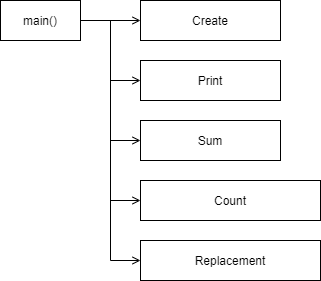

The diagram above was exported from draw.io. Its source (the exported page's mxGraphModel, read from the mxfile embedded in the PNG):
<mxGraphModel dx="3333" dy="1823" grid="1" gridSize="10" guides="1" tooltips="1" connect="1" arrows="1" fold="1" page="1" pageScale="1" pageWidth="827" pageHeight="1169" math="0" shadow="0">
  <root>
    <mxCell id="0" />
    <mxCell id="1" parent="0" />
    <mxCell id="FREUU0O4ImYJbK9O0ZaD-2" style="edgeStyle=orthogonalEdgeStyle;rounded=0;orthogonalLoop=1;jettySize=auto;html=1;entryX=0;entryY=0.5;entryDx=0;entryDy=0;endArrow=open;endFill=0;" edge="1" parent="1" source="FREUU0O4ImYJbK9O0ZaD-7" target="FREUU0O4ImYJbK9O0ZaD-8">
      <mxGeometry relative="1" as="geometry" />
    </mxCell>
    <mxCell id="FREUU0O4ImYJbK9O0ZaD-3" style="edgeStyle=orthogonalEdgeStyle;rounded=0;orthogonalLoop=1;jettySize=auto;html=1;entryX=0;entryY=0.5;entryDx=0;entryDy=0;endArrow=open;endFill=0;" edge="1" parent="1" source="FREUU0O4ImYJbK9O0ZaD-7" target="FREUU0O4ImYJbK9O0ZaD-9">
      <mxGeometry relative="1" as="geometry">
        <Array as="points">
          <mxPoint x="270" y="50" />
          <mxPoint x="270" y="110" />
        </Array>
      </mxGeometry>
    </mxCell>
    <mxCell id="FREUU0O4ImYJbK9O0ZaD-4" style="edgeStyle=orthogonalEdgeStyle;rounded=0;orthogonalLoop=1;jettySize=auto;html=1;entryX=0;entryY=0.5;entryDx=0;entryDy=0;endArrow=open;endFill=0;" edge="1" parent="1" source="FREUU0O4ImYJbK9O0ZaD-7" target="FREUU0O4ImYJbK9O0ZaD-10">
      <mxGeometry relative="1" as="geometry" />
    </mxCell>
    <mxCell id="FREUU0O4ImYJbK9O0ZaD-5" style="edgeStyle=orthogonalEdgeStyle;rounded=0;orthogonalLoop=1;jettySize=auto;html=1;entryX=0;entryY=0.5;entryDx=0;entryDy=0;endArrow=open;endFill=0;" edge="1" parent="1" source="FREUU0O4ImYJbK9O0ZaD-7" target="FREUU0O4ImYJbK9O0ZaD-11">
      <mxGeometry relative="1" as="geometry" />
    </mxCell>
    <mxCell id="FREUU0O4ImYJbK9O0ZaD-6" style="edgeStyle=orthogonalEdgeStyle;rounded=0;orthogonalLoop=1;jettySize=auto;html=1;entryX=0;entryY=0.5;entryDx=0;entryDy=0;endArrow=open;endFill=0;" edge="1" parent="1" source="FREUU0O4ImYJbK9O0ZaD-7" target="FREUU0O4ImYJbK9O0ZaD-12">
      <mxGeometry relative="1" as="geometry" />
    </mxCell>
    <mxCell id="FREUU0O4ImYJbK9O0ZaD-7" value="main()" style="rounded=0;whiteSpace=wrap;html=1;" vertex="1" parent="1">
      <mxGeometry x="160" y="30" width="80" height="40" as="geometry" />
    </mxCell>
    <mxCell id="FREUU0O4ImYJbK9O0ZaD-8" value="Create" style="rounded=0;whiteSpace=wrap;html=1;" vertex="1" parent="1">
      <mxGeometry x="300" y="30" width="140" height="40" as="geometry" />
    </mxCell>
    <mxCell id="FREUU0O4ImYJbK9O0ZaD-9" value="Print" style="rounded=0;whiteSpace=wrap;html=1;" vertex="1" parent="1">
      <mxGeometry x="300" y="90" width="140" height="40" as="geometry" />
    </mxCell>
    <mxCell id="FREUU0O4ImYJbK9O0ZaD-10" value="Sum" style="rounded=0;whiteSpace=wrap;html=1;" vertex="1" parent="1">
      <mxGeometry x="300" y="150" width="140" height="40" as="geometry" />
    </mxCell>
    <mxCell id="FREUU0O4ImYJbK9O0ZaD-11" value="Count" style="rounded=0;whiteSpace=wrap;html=1;" vertex="1" parent="1">
      <mxGeometry x="300" y="210" width="180" height="40" as="geometry" />
    </mxCell>
    <mxCell id="FREUU0O4ImYJbK9O0ZaD-12" value="Replacement" style="rounded=0;whiteSpace=wrap;html=1;" vertex="1" parent="1">
      <mxGeometry x="300" y="270" width="180" height="40" as="geometry" />
    </mxCell>
  </root>
</mxGraphModel>